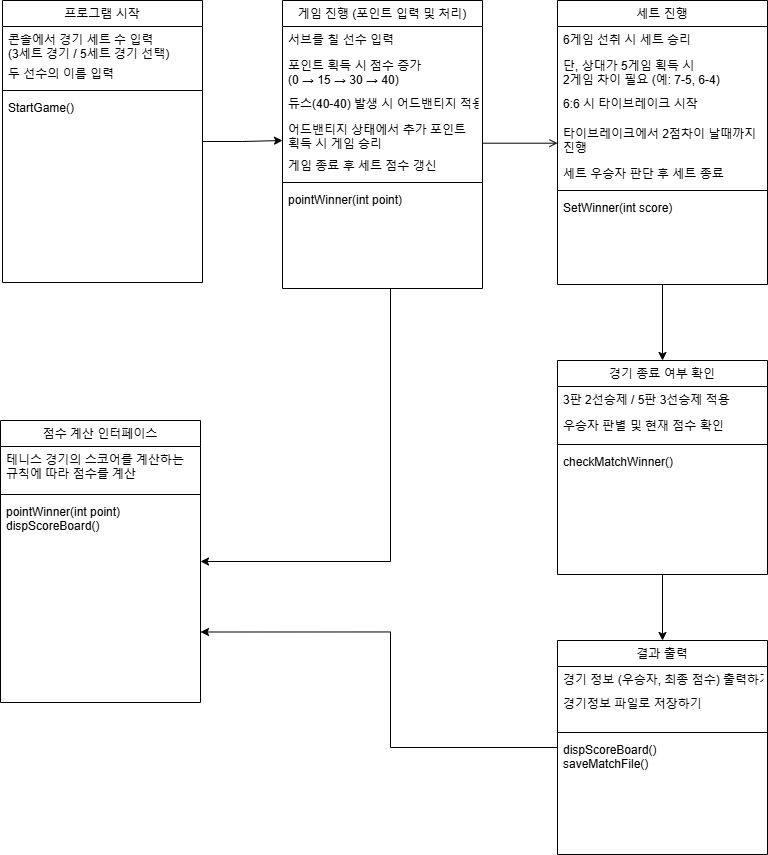

The diagram above was exported from draw.io. Its source (the exported page's mxGraphModel, read from the mxfile embedded in the PNG):
<mxGraphModel dx="2206" dy="1265" grid="1" gridSize="10" guides="1" tooltips="1" connect="1" arrows="1" fold="1" page="1" pageScale="1" pageWidth="827" pageHeight="1169" background="#ffffff" math="0" shadow="0">
  <root>
    <mxCell id="WIyWlLk6GJQsqaUBKTNV-0" />
    <mxCell id="WIyWlLk6GJQsqaUBKTNV-1" parent="WIyWlLk6GJQsqaUBKTNV-0" />
    <mxCell id="iNmi_Jg0T7E7-r4LOBw1-57" value="" style="edgeStyle=orthogonalEdgeStyle;rounded=0;orthogonalLoop=1;jettySize=auto;html=1;" parent="WIyWlLk6GJQsqaUBKTNV-1" source="zkfFHV4jXpPFQw0GAbJ--0" target="iNmi_Jg0T7E7-r4LOBw1-49" edge="1">
      <mxGeometry relative="1" as="geometry">
        <Array as="points">
          <mxPoint x="420" y="701" />
        </Array>
      </mxGeometry>
    </mxCell>
    <mxCell id="zkfFHV4jXpPFQw0GAbJ--0" value="게임 진행 (포인트 입력 및 처리)" style="swimlane;fontStyle=0;align=center;verticalAlign=top;childLayout=stackLayout;horizontal=1;startSize=26;horizontalStack=0;resizeParent=1;resizeLast=0;collapsible=1;marginBottom=0;rounded=0;shadow=0;strokeWidth=1;" parent="WIyWlLk6GJQsqaUBKTNV-1" vertex="1">
      <mxGeometry x="312" y="140" width="200" height="288" as="geometry">
        <mxRectangle x="230" y="140" width="160" height="26" as="alternateBounds" />
      </mxGeometry>
    </mxCell>
    <mxCell id="zkfFHV4jXpPFQw0GAbJ--1" value="서브를 칠 선수 입력" style="text;align=left;verticalAlign=top;spacingLeft=4;spacingRight=4;overflow=hidden;rotatable=0;points=[[0,0.5],[1,0.5]];portConstraint=eastwest;" parent="zkfFHV4jXpPFQw0GAbJ--0" vertex="1">
      <mxGeometry y="26" width="200" height="26" as="geometry" />
    </mxCell>
    <mxCell id="zkfFHV4jXpPFQw0GAbJ--2" value="포인트 획득 시 점수 증가 &#10;(0 → 15 → 30 → 40)" style="text;align=left;verticalAlign=top;spacingLeft=4;spacingRight=4;overflow=hidden;rotatable=0;points=[[0,0.5],[1,0.5]];portConstraint=eastwest;rounded=0;shadow=0;html=0;" parent="zkfFHV4jXpPFQw0GAbJ--0" vertex="1">
      <mxGeometry y="52" width="200" height="38" as="geometry" />
    </mxCell>
    <mxCell id="zkfFHV4jXpPFQw0GAbJ--3" value="듀스(40-40) 발생 시 어드밴티지 적용" style="text;align=left;verticalAlign=top;spacingLeft=4;spacingRight=4;overflow=hidden;rotatable=0;points=[[0,0.5],[1,0.5]];portConstraint=eastwest;rounded=0;shadow=0;html=0;" parent="zkfFHV4jXpPFQw0GAbJ--0" vertex="1">
      <mxGeometry y="90" width="200" height="26" as="geometry" />
    </mxCell>
    <mxCell id="iNmi_Jg0T7E7-r4LOBw1-12" value="어드밴티지 상태에서 추가 포인트 &#10;획득 시 게임 승리" style="text;align=left;verticalAlign=top;spacingLeft=4;spacingRight=4;overflow=hidden;rotatable=0;points=[[0,0.5],[1,0.5]];portConstraint=eastwest;rounded=0;shadow=0;html=0;" parent="zkfFHV4jXpPFQw0GAbJ--0" vertex="1">
      <mxGeometry y="116" width="200" height="36" as="geometry" />
    </mxCell>
    <mxCell id="iNmi_Jg0T7E7-r4LOBw1-13" value="게임 종료 후 세트 점수 갱신" style="text;align=left;verticalAlign=top;spacingLeft=4;spacingRight=4;overflow=hidden;rotatable=0;points=[[0,0.5],[1,0.5]];portConstraint=eastwest;rounded=0;shadow=0;html=0;" parent="zkfFHV4jXpPFQw0GAbJ--0" vertex="1">
      <mxGeometry y="152" width="200" height="26" as="geometry" />
    </mxCell>
    <mxCell id="zkfFHV4jXpPFQw0GAbJ--4" value="" style="line;html=1;strokeWidth=1;align=left;verticalAlign=middle;spacingTop=-1;spacingLeft=3;spacingRight=3;rotatable=0;labelPosition=right;points=[];portConstraint=eastwest;" parent="zkfFHV4jXpPFQw0GAbJ--0" vertex="1">
      <mxGeometry y="178" width="200" height="8" as="geometry" />
    </mxCell>
    <mxCell id="zkfFHV4jXpPFQw0GAbJ--5" value="pointWinner(int point)" style="text;align=left;verticalAlign=top;spacingLeft=4;spacingRight=4;overflow=hidden;rotatable=0;points=[[0,0.5],[1,0.5]];portConstraint=eastwest;" parent="zkfFHV4jXpPFQw0GAbJ--0" vertex="1">
      <mxGeometry y="186" width="200" height="88" as="geometry" />
    </mxCell>
    <mxCell id="iNmi_Jg0T7E7-r4LOBw1-20" value="" style="edgeStyle=orthogonalEdgeStyle;rounded=0;orthogonalLoop=1;jettySize=auto;html=1;" parent="WIyWlLk6GJQsqaUBKTNV-1" source="zkfFHV4jXpPFQw0GAbJ--17" target="iNmi_Jg0T7E7-r4LOBw1-14" edge="1">
      <mxGeometry relative="1" as="geometry" />
    </mxCell>
    <mxCell id="zkfFHV4jXpPFQw0GAbJ--17" value="세트 진행" style="swimlane;fontStyle=0;align=center;verticalAlign=top;childLayout=stackLayout;horizontal=1;startSize=26;horizontalStack=0;resizeParent=1;resizeLast=0;collapsible=1;marginBottom=0;rounded=0;shadow=0;strokeWidth=1;" parent="WIyWlLk6GJQsqaUBKTNV-1" vertex="1">
      <mxGeometry x="587" y="140" width="210" height="284" as="geometry">
        <mxRectangle x="550" y="140" width="160" height="26" as="alternateBounds" />
      </mxGeometry>
    </mxCell>
    <mxCell id="zkfFHV4jXpPFQw0GAbJ--18" value="6게임 선취 시 세트 승리" style="text;align=left;verticalAlign=top;spacingLeft=4;spacingRight=4;overflow=hidden;rotatable=0;points=[[0,0.5],[1,0.5]];portConstraint=eastwest;" parent="zkfFHV4jXpPFQw0GAbJ--17" vertex="1">
      <mxGeometry y="26" width="210" height="26" as="geometry" />
    </mxCell>
    <mxCell id="zkfFHV4jXpPFQw0GAbJ--19" value="단, 상대가 5게임 획득 시 &#10;2게임 차이 필요 (예: 7-5, 6-4)" style="text;align=left;verticalAlign=top;spacingLeft=4;spacingRight=4;overflow=hidden;rotatable=0;points=[[0,0.5],[1,0.5]];portConstraint=eastwest;rounded=0;shadow=0;html=0;" parent="zkfFHV4jXpPFQw0GAbJ--17" vertex="1">
      <mxGeometry y="52" width="210" height="38" as="geometry" />
    </mxCell>
    <mxCell id="TShZu9R-f43clgzzL5yd-0" value="6:6 시 타이브레이크 시작" style="text;align=left;verticalAlign=top;spacingLeft=4;spacingRight=4;overflow=hidden;rotatable=0;points=[[0,0.5],[1,0.5]];portConstraint=eastwest;rounded=0;shadow=0;html=0;" vertex="1" parent="zkfFHV4jXpPFQw0GAbJ--17">
      <mxGeometry y="90" width="210" height="30" as="geometry" />
    </mxCell>
    <mxCell id="zkfFHV4jXpPFQw0GAbJ--20" value="타이브레이크에서 2점차이 날때까지 &#10;진행" style="text;align=left;verticalAlign=top;spacingLeft=4;spacingRight=4;overflow=hidden;rotatable=0;points=[[0,0.5],[1,0.5]];portConstraint=eastwest;rounded=0;shadow=0;html=0;" parent="zkfFHV4jXpPFQw0GAbJ--17" vertex="1">
      <mxGeometry y="120" width="210" height="40" as="geometry" />
    </mxCell>
    <mxCell id="TShZu9R-f43clgzzL5yd-1" value="세트 우승자 판단 후 세트 종료" style="text;align=left;verticalAlign=top;spacingLeft=4;spacingRight=4;overflow=hidden;rotatable=0;points=[[0,0.5],[1,0.5]];portConstraint=eastwest;rounded=0;shadow=0;html=0;" vertex="1" parent="zkfFHV4jXpPFQw0GAbJ--17">
      <mxGeometry y="160" width="210" height="26" as="geometry" />
    </mxCell>
    <mxCell id="zkfFHV4jXpPFQw0GAbJ--23" value="" style="line;html=1;strokeWidth=1;align=left;verticalAlign=middle;spacingTop=-1;spacingLeft=3;spacingRight=3;rotatable=0;labelPosition=right;points=[];portConstraint=eastwest;" parent="zkfFHV4jXpPFQw0GAbJ--17" vertex="1">
      <mxGeometry y="186" width="210" height="8" as="geometry" />
    </mxCell>
    <mxCell id="zkfFHV4jXpPFQw0GAbJ--25" value="SetWinner(int score)" style="text;align=left;verticalAlign=top;spacingLeft=4;spacingRight=4;overflow=hidden;rotatable=0;points=[[0,0.5],[1,0.5]];portConstraint=eastwest;" parent="zkfFHV4jXpPFQw0GAbJ--17" vertex="1">
      <mxGeometry y="194" width="210" height="90" as="geometry" />
    </mxCell>
    <mxCell id="zkfFHV4jXpPFQw0GAbJ--26" value="" style="endArrow=open;shadow=0;strokeWidth=1;rounded=0;curved=0;endFill=1;edgeStyle=elbowEdgeStyle;elbow=vertical;" parent="WIyWlLk6GJQsqaUBKTNV-1" source="zkfFHV4jXpPFQw0GAbJ--0" target="zkfFHV4jXpPFQw0GAbJ--17" edge="1">
      <mxGeometry x="0.5" y="41" relative="1" as="geometry">
        <mxPoint x="472" y="212" as="sourcePoint" />
        <mxPoint x="632" y="212" as="targetPoint" />
        <mxPoint x="-40" y="32" as="offset" />
      </mxGeometry>
    </mxCell>
    <mxCell id="iNmi_Jg0T7E7-r4LOBw1-27" value="" style="edgeStyle=orthogonalEdgeStyle;rounded=0;orthogonalLoop=1;jettySize=auto;html=1;" parent="WIyWlLk6GJQsqaUBKTNV-1" source="iNmi_Jg0T7E7-r4LOBw1-14" target="iNmi_Jg0T7E7-r4LOBw1-21" edge="1">
      <mxGeometry relative="1" as="geometry" />
    </mxCell>
    <mxCell id="iNmi_Jg0T7E7-r4LOBw1-14" value="경기 종료 여부 확인" style="swimlane;fontStyle=0;align=center;verticalAlign=top;childLayout=stackLayout;horizontal=1;startSize=26;horizontalStack=0;resizeParent=1;resizeLast=0;collapsible=1;marginBottom=0;rounded=0;shadow=0;strokeWidth=1;" parent="WIyWlLk6GJQsqaUBKTNV-1" vertex="1">
      <mxGeometry x="587" y="500" width="210" height="214" as="geometry">
        <mxRectangle x="550" y="140" width="160" height="26" as="alternateBounds" />
      </mxGeometry>
    </mxCell>
    <mxCell id="iNmi_Jg0T7E7-r4LOBw1-15" value="3판 2선승제 / 5판 3선승제 적용" style="text;align=left;verticalAlign=top;spacingLeft=4;spacingRight=4;overflow=hidden;rotatable=0;points=[[0,0.5],[1,0.5]];portConstraint=eastwest;" parent="iNmi_Jg0T7E7-r4LOBw1-14" vertex="1">
      <mxGeometry y="26" width="210" height="26" as="geometry" />
    </mxCell>
    <mxCell id="iNmi_Jg0T7E7-r4LOBw1-16" value="우승자 판별 및 현재 점수 확인" style="text;align=left;verticalAlign=top;spacingLeft=4;spacingRight=4;overflow=hidden;rotatable=0;points=[[0,0.5],[1,0.5]];portConstraint=eastwest;rounded=0;shadow=0;html=0;" parent="iNmi_Jg0T7E7-r4LOBw1-14" vertex="1">
      <mxGeometry y="52" width="210" height="28" as="geometry" />
    </mxCell>
    <mxCell id="iNmi_Jg0T7E7-r4LOBw1-18" value="" style="line;html=1;strokeWidth=1;align=left;verticalAlign=middle;spacingTop=-1;spacingLeft=3;spacingRight=3;rotatable=0;labelPosition=right;points=[];portConstraint=eastwest;" parent="iNmi_Jg0T7E7-r4LOBw1-14" vertex="1">
      <mxGeometry y="80" width="210" height="8" as="geometry" />
    </mxCell>
    <mxCell id="iNmi_Jg0T7E7-r4LOBw1-19" value="checkMatchWinner()" style="text;align=left;verticalAlign=top;spacingLeft=4;spacingRight=4;overflow=hidden;rotatable=0;points=[[0,0.5],[1,0.5]];portConstraint=eastwest;" parent="iNmi_Jg0T7E7-r4LOBw1-14" vertex="1">
      <mxGeometry y="88" width="210" height="90" as="geometry" />
    </mxCell>
    <mxCell id="iNmi_Jg0T7E7-r4LOBw1-60" style="edgeStyle=orthogonalEdgeStyle;rounded=0;orthogonalLoop=1;jettySize=auto;html=1;entryX=1;entryY=0.75;entryDx=0;entryDy=0;" parent="WIyWlLk6GJQsqaUBKTNV-1" source="iNmi_Jg0T7E7-r4LOBw1-21" target="iNmi_Jg0T7E7-r4LOBw1-49" edge="1">
      <mxGeometry relative="1" as="geometry">
        <Array as="points">
          <mxPoint x="420" y="887" />
          <mxPoint x="420" y="772" />
        </Array>
      </mxGeometry>
    </mxCell>
    <mxCell id="iNmi_Jg0T7E7-r4LOBw1-21" value="결과 출력" style="swimlane;fontStyle=0;align=center;verticalAlign=top;childLayout=stackLayout;horizontal=1;startSize=26;horizontalStack=0;resizeParent=1;resizeLast=0;collapsible=1;marginBottom=0;rounded=0;shadow=0;strokeWidth=1;" parent="WIyWlLk6GJQsqaUBKTNV-1" vertex="1">
      <mxGeometry x="587" y="780" width="210" height="214" as="geometry">
        <mxRectangle x="550" y="140" width="160" height="26" as="alternateBounds" />
      </mxGeometry>
    </mxCell>
    <mxCell id="iNmi_Jg0T7E7-r4LOBw1-22" value="경기 정보 (우승자, 최종 점수) 출력하기" style="text;align=left;verticalAlign=top;spacingLeft=4;spacingRight=4;overflow=hidden;rotatable=0;points=[[0,0.5],[1,0.5]];portConstraint=eastwest;" parent="iNmi_Jg0T7E7-r4LOBw1-21" vertex="1">
      <mxGeometry y="26" width="210" height="24" as="geometry" />
    </mxCell>
    <mxCell id="iNmi_Jg0T7E7-r4LOBw1-23" value="경기정보 파일로 저장하기" style="text;align=left;verticalAlign=top;spacingLeft=4;spacingRight=4;overflow=hidden;rotatable=0;points=[[0,0.5],[1,0.5]];portConstraint=eastwest;rounded=0;shadow=0;html=0;" parent="iNmi_Jg0T7E7-r4LOBw1-21" vertex="1">
      <mxGeometry y="50" width="210" height="38" as="geometry" />
    </mxCell>
    <mxCell id="iNmi_Jg0T7E7-r4LOBw1-25" value="" style="line;html=1;strokeWidth=1;align=left;verticalAlign=middle;spacingTop=-1;spacingLeft=3;spacingRight=3;rotatable=0;labelPosition=right;points=[];portConstraint=eastwest;" parent="iNmi_Jg0T7E7-r4LOBw1-21" vertex="1">
      <mxGeometry y="88" width="210" height="8" as="geometry" />
    </mxCell>
    <mxCell id="iNmi_Jg0T7E7-r4LOBw1-26" value="dispScoreBoard()&#10;saveMatchFile()" style="text;align=left;verticalAlign=top;spacingLeft=4;spacingRight=4;overflow=hidden;rotatable=0;points=[[0,0.5],[1,0.5]];portConstraint=eastwest;" parent="iNmi_Jg0T7E7-r4LOBw1-21" vertex="1">
      <mxGeometry y="96" width="210" height="98" as="geometry" />
    </mxCell>
    <mxCell id="iNmi_Jg0T7E7-r4LOBw1-43" value="" style="edgeStyle=orthogonalEdgeStyle;rounded=0;orthogonalLoop=1;jettySize=auto;html=1;" parent="WIyWlLk6GJQsqaUBKTNV-1" source="iNmi_Jg0T7E7-r4LOBw1-33" edge="1">
      <mxGeometry relative="1" as="geometry">
        <mxPoint x="312" y="280" as="targetPoint" />
        <Array as="points">
          <mxPoint x="272" y="281" />
          <mxPoint x="412" y="280" />
        </Array>
      </mxGeometry>
    </mxCell>
    <mxCell id="iNmi_Jg0T7E7-r4LOBw1-33" value="프로그램 시작" style="swimlane;fontStyle=0;align=center;verticalAlign=top;childLayout=stackLayout;horizontal=1;startSize=26;horizontalStack=0;resizeParent=1;resizeLast=0;collapsible=1;marginBottom=0;rounded=0;shadow=0;strokeWidth=1;" parent="WIyWlLk6GJQsqaUBKTNV-1" vertex="1">
      <mxGeometry x="32" y="140" width="200" height="282" as="geometry">
        <mxRectangle x="230" y="140" width="160" height="26" as="alternateBounds" />
      </mxGeometry>
    </mxCell>
    <mxCell id="iNmi_Jg0T7E7-r4LOBw1-34" value="콘솔에서 경기 세트 수 입력 &#10;(3세트 경기 / 5세트 경기 선택)" style="text;align=left;verticalAlign=top;spacingLeft=4;spacingRight=4;overflow=hidden;rotatable=0;points=[[0,0.5],[1,0.5]];portConstraint=eastwest;" parent="iNmi_Jg0T7E7-r4LOBw1-33" vertex="1">
      <mxGeometry y="26" width="200" height="34" as="geometry" />
    </mxCell>
    <mxCell id="iNmi_Jg0T7E7-r4LOBw1-35" value="두 선수의 이름 입력" style="text;align=left;verticalAlign=top;spacingLeft=4;spacingRight=4;overflow=hidden;rotatable=0;points=[[0,0.5],[1,0.5]];portConstraint=eastwest;rounded=0;shadow=0;html=0;" parent="iNmi_Jg0T7E7-r4LOBw1-33" vertex="1">
      <mxGeometry y="60" width="200" height="26" as="geometry" />
    </mxCell>
    <mxCell id="iNmi_Jg0T7E7-r4LOBw1-39" value="" style="line;html=1;strokeWidth=1;align=left;verticalAlign=middle;spacingTop=-1;spacingLeft=3;spacingRight=3;rotatable=0;labelPosition=right;points=[];portConstraint=eastwest;" parent="iNmi_Jg0T7E7-r4LOBw1-33" vertex="1">
      <mxGeometry y="86" width="200" height="8" as="geometry" />
    </mxCell>
    <mxCell id="iNmi_Jg0T7E7-r4LOBw1-40" value="StartGame()" style="text;align=left;verticalAlign=top;spacingLeft=4;spacingRight=4;overflow=hidden;rotatable=0;points=[[0,0.5],[1,0.5]];portConstraint=eastwest;" parent="iNmi_Jg0T7E7-r4LOBw1-33" vertex="1">
      <mxGeometry y="94" width="200" height="88" as="geometry" />
    </mxCell>
    <mxCell id="iNmi_Jg0T7E7-r4LOBw1-49" value="점수 계산 인터페이스" style="swimlane;fontStyle=0;align=center;verticalAlign=top;childLayout=stackLayout;horizontal=1;startSize=26;horizontalStack=0;resizeParent=1;resizeLast=0;collapsible=1;marginBottom=0;rounded=0;shadow=0;strokeWidth=1;" parent="WIyWlLk6GJQsqaUBKTNV-1" vertex="1">
      <mxGeometry x="30" y="560" width="200" height="282" as="geometry">
        <mxRectangle x="220" y="490" width="160" height="26" as="alternateBounds" />
      </mxGeometry>
    </mxCell>
    <mxCell id="iNmi_Jg0T7E7-r4LOBw1-50" value="테니스 경기의 스코어를 계산하는 &#10;규칙에 따라 점수를 계산" style="text;align=left;verticalAlign=top;spacingLeft=4;spacingRight=4;overflow=hidden;rotatable=0;points=[[0,0.5],[1,0.5]];portConstraint=eastwest;" parent="iNmi_Jg0T7E7-r4LOBw1-49" vertex="1">
      <mxGeometry y="26" width="200" height="44" as="geometry" />
    </mxCell>
    <mxCell id="iNmi_Jg0T7E7-r4LOBw1-55" value="" style="line;html=1;strokeWidth=1;align=left;verticalAlign=middle;spacingTop=-1;spacingLeft=3;spacingRight=3;rotatable=0;labelPosition=right;points=[];portConstraint=eastwest;" parent="iNmi_Jg0T7E7-r4LOBw1-49" vertex="1">
      <mxGeometry y="70" width="200" height="8" as="geometry" />
    </mxCell>
    <mxCell id="iNmi_Jg0T7E7-r4LOBw1-56" value="pointWinner(int point)&#10;dispScoreBoard()" style="text;align=left;verticalAlign=top;spacingLeft=4;spacingRight=4;overflow=hidden;rotatable=0;points=[[0,0.5],[1,0.5]];portConstraint=eastwest;" parent="iNmi_Jg0T7E7-r4LOBw1-49" vertex="1">
      <mxGeometry y="78" width="200" height="88" as="geometry" />
    </mxCell>
  </root>
</mxGraphModel>